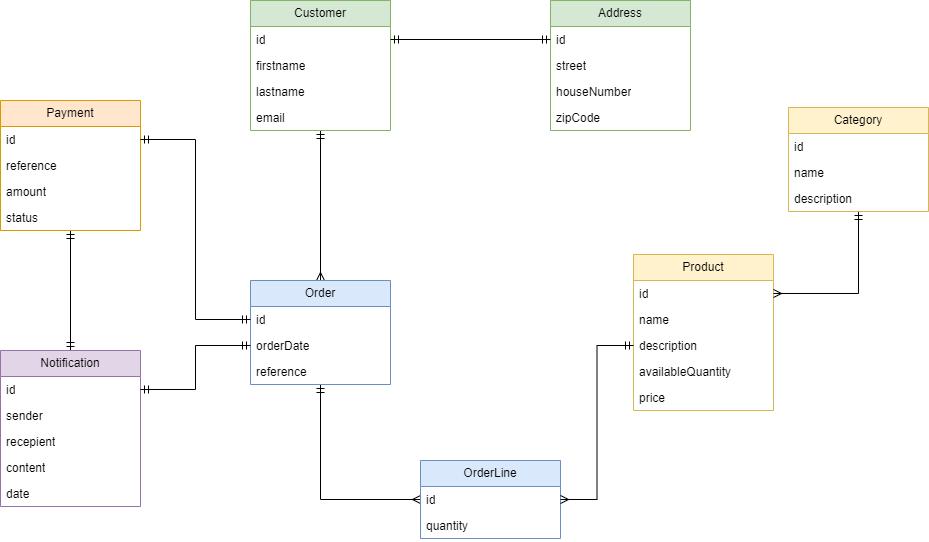

The diagram above was exported from draw.io. Its source (the exported page's mxGraphModel, read from the mxfile embedded in the PNG):
<mxGraphModel dx="1450" dy="957" grid="0" gridSize="10" guides="0" tooltips="1" connect="0" arrows="0" fold="1" page="0" pageScale="1" pageWidth="1169" pageHeight="827" math="0" shadow="0">
  <root>
    <mxCell id="0" />
    <mxCell id="1" parent="0" />
    <mxCell id="nPPL16FtD3WXAmP0PZX--12" style="edgeStyle=orthogonalEdgeStyle;rounded=0;orthogonalLoop=1;jettySize=auto;html=1;entryX=0.5;entryY=0;entryDx=0;entryDy=0;endArrow=ERmany;endFill=0;startArrow=ERmandOne;startFill=0;" parent="1" source="WRttjeE3I7V11c35sN3d-1" target="WRttjeE3I7V11c35sN3d-10" edge="1">
      <mxGeometry relative="1" as="geometry" />
    </mxCell>
    <mxCell id="WRttjeE3I7V11c35sN3d-1" value="Customer" style="swimlane;fontStyle=0;childLayout=stackLayout;horizontal=1;startSize=26;fillColor=#d5e8d4;horizontalStack=0;resizeParent=1;resizeParentMax=0;resizeLast=0;collapsible=1;marginBottom=0;whiteSpace=wrap;html=1;strokeColor=#82b366;" parent="1" vertex="1">
      <mxGeometry x="70" y="-80" width="140" height="130" as="geometry" />
    </mxCell>
    <mxCell id="WRttjeE3I7V11c35sN3d-2" value="id" style="text;strokeColor=none;fillColor=none;align=left;verticalAlign=top;spacingLeft=4;spacingRight=4;overflow=hidden;rotatable=0;points=[[0,0.5],[1,0.5]];portConstraint=eastwest;whiteSpace=wrap;html=1;" parent="WRttjeE3I7V11c35sN3d-1" vertex="1">
      <mxGeometry y="26" width="140" height="26" as="geometry" />
    </mxCell>
    <mxCell id="WRttjeE3I7V11c35sN3d-3" value="firstname" style="text;strokeColor=none;fillColor=none;align=left;verticalAlign=top;spacingLeft=4;spacingRight=4;overflow=hidden;rotatable=0;points=[[0,0.5],[1,0.5]];portConstraint=eastwest;whiteSpace=wrap;html=1;" parent="WRttjeE3I7V11c35sN3d-1" vertex="1">
      <mxGeometry y="52" width="140" height="26" as="geometry" />
    </mxCell>
    <mxCell id="WRttjeE3I7V11c35sN3d-4" value="lastname" style="text;strokeColor=none;fillColor=none;align=left;verticalAlign=top;spacingLeft=4;spacingRight=4;overflow=hidden;rotatable=0;points=[[0,0.5],[1,0.5]];portConstraint=eastwest;whiteSpace=wrap;html=1;" parent="WRttjeE3I7V11c35sN3d-1" vertex="1">
      <mxGeometry y="78" width="140" height="26" as="geometry" />
    </mxCell>
    <mxCell id="WRttjeE3I7V11c35sN3d-5" value="email" style="text;strokeColor=none;fillColor=none;align=left;verticalAlign=top;spacingLeft=4;spacingRight=4;overflow=hidden;rotatable=0;points=[[0,0.5],[1,0.5]];portConstraint=eastwest;whiteSpace=wrap;html=1;" parent="WRttjeE3I7V11c35sN3d-1" vertex="1">
      <mxGeometry y="104" width="140" height="26" as="geometry" />
    </mxCell>
    <mxCell id="nPPL16FtD3WXAmP0PZX--13" style="edgeStyle=orthogonalEdgeStyle;rounded=0;orthogonalLoop=1;jettySize=auto;html=1;entryX=0;entryY=0.5;entryDx=0;entryDy=0;endArrow=ERmany;endFill=0;startArrow=ERmandOne;startFill=0;" parent="1" source="WRttjeE3I7V11c35sN3d-10" target="nPPL16FtD3WXAmP0PZX--2" edge="1">
      <mxGeometry relative="1" as="geometry" />
    </mxCell>
    <mxCell id="WRttjeE3I7V11c35sN3d-10" value="Order" style="swimlane;fontStyle=0;childLayout=stackLayout;horizontal=1;startSize=26;fillColor=#dae8fc;horizontalStack=0;resizeParent=1;resizeParentMax=0;resizeLast=0;collapsible=1;marginBottom=0;whiteSpace=wrap;html=1;strokeColor=#6c8ebf;" parent="1" vertex="1">
      <mxGeometry x="70" y="200" width="140" height="104" as="geometry" />
    </mxCell>
    <mxCell id="WRttjeE3I7V11c35sN3d-11" value="id" style="text;strokeColor=none;fillColor=none;align=left;verticalAlign=top;spacingLeft=4;spacingRight=4;overflow=hidden;rotatable=0;points=[[0,0.5],[1,0.5]];portConstraint=eastwest;whiteSpace=wrap;html=1;" parent="WRttjeE3I7V11c35sN3d-10" vertex="1">
      <mxGeometry y="26" width="140" height="26" as="geometry" />
    </mxCell>
    <mxCell id="WRttjeE3I7V11c35sN3d-12" value="orderDate" style="text;strokeColor=none;fillColor=none;align=left;verticalAlign=top;spacingLeft=4;spacingRight=4;overflow=hidden;rotatable=0;points=[[0,0.5],[1,0.5]];portConstraint=eastwest;whiteSpace=wrap;html=1;" parent="WRttjeE3I7V11c35sN3d-10" vertex="1">
      <mxGeometry y="52" width="140" height="26" as="geometry" />
    </mxCell>
    <mxCell id="WRttjeE3I7V11c35sN3d-13" value="reference" style="text;strokeColor=none;fillColor=none;align=left;verticalAlign=top;spacingLeft=4;spacingRight=4;overflow=hidden;rotatable=0;points=[[0,0.5],[1,0.5]];portConstraint=eastwest;whiteSpace=wrap;html=1;" parent="WRttjeE3I7V11c35sN3d-10" vertex="1">
      <mxGeometry y="78" width="140" height="26" as="geometry" />
    </mxCell>
    <mxCell id="WRttjeE3I7V11c35sN3d-14" value="Product" style="swimlane;fontStyle=0;childLayout=stackLayout;horizontal=1;startSize=26;fillColor=#fff2cc;horizontalStack=0;resizeParent=1;resizeParentMax=0;resizeLast=0;collapsible=1;marginBottom=0;whiteSpace=wrap;html=1;strokeColor=#d6b656;" parent="1" vertex="1">
      <mxGeometry x="453" y="174" width="140" height="156" as="geometry" />
    </mxCell>
    <mxCell id="WRttjeE3I7V11c35sN3d-15" value="id" style="text;strokeColor=none;fillColor=none;align=left;verticalAlign=top;spacingLeft=4;spacingRight=4;overflow=hidden;rotatable=0;points=[[0,0.5],[1,0.5]];portConstraint=eastwest;whiteSpace=wrap;html=1;" parent="WRttjeE3I7V11c35sN3d-14" vertex="1">
      <mxGeometry y="26" width="140" height="26" as="geometry" />
    </mxCell>
    <mxCell id="WRttjeE3I7V11c35sN3d-16" value="name" style="text;strokeColor=none;fillColor=none;align=left;verticalAlign=top;spacingLeft=4;spacingRight=4;overflow=hidden;rotatable=0;points=[[0,0.5],[1,0.5]];portConstraint=eastwest;whiteSpace=wrap;html=1;" parent="WRttjeE3I7V11c35sN3d-14" vertex="1">
      <mxGeometry y="52" width="140" height="26" as="geometry" />
    </mxCell>
    <mxCell id="WRttjeE3I7V11c35sN3d-17" value="description" style="text;strokeColor=none;fillColor=none;align=left;verticalAlign=top;spacingLeft=4;spacingRight=4;overflow=hidden;rotatable=0;points=[[0,0.5],[1,0.5]];portConstraint=eastwest;whiteSpace=wrap;html=1;" parent="WRttjeE3I7V11c35sN3d-14" vertex="1">
      <mxGeometry y="78" width="140" height="26" as="geometry" />
    </mxCell>
    <mxCell id="WRttjeE3I7V11c35sN3d-18" value="availableQuantity" style="text;strokeColor=none;fillColor=none;align=left;verticalAlign=top;spacingLeft=4;spacingRight=4;overflow=hidden;rotatable=0;points=[[0,0.5],[1,0.5]];portConstraint=eastwest;whiteSpace=wrap;html=1;" parent="WRttjeE3I7V11c35sN3d-14" vertex="1">
      <mxGeometry y="104" width="140" height="26" as="geometry" />
    </mxCell>
    <mxCell id="WRttjeE3I7V11c35sN3d-24" value="price" style="text;strokeColor=none;fillColor=none;align=left;verticalAlign=top;spacingLeft=4;spacingRight=4;overflow=hidden;rotatable=0;points=[[0,0.5],[1,0.5]];portConstraint=eastwest;whiteSpace=wrap;html=1;" parent="WRttjeE3I7V11c35sN3d-14" vertex="1">
      <mxGeometry y="130" width="140" height="26" as="geometry" />
    </mxCell>
    <mxCell id="nPPL16FtD3WXAmP0PZX--27" style="edgeStyle=orthogonalEdgeStyle;rounded=0;orthogonalLoop=1;jettySize=auto;html=1;entryX=0.5;entryY=0;entryDx=0;entryDy=0;startArrow=ERmandOne;startFill=0;endArrow=ERmandOne;endFill=0;" parent="1" source="WRttjeE3I7V11c35sN3d-20" target="nPPL16FtD3WXAmP0PZX--6" edge="1">
      <mxGeometry relative="1" as="geometry" />
    </mxCell>
    <mxCell id="WRttjeE3I7V11c35sN3d-20" value="Payment" style="swimlane;fontStyle=0;childLayout=stackLayout;horizontal=1;startSize=26;fillColor=#ffe6cc;horizontalStack=0;resizeParent=1;resizeParentMax=0;resizeLast=0;collapsible=1;marginBottom=0;whiteSpace=wrap;html=1;strokeColor=#d79b00;" parent="1" vertex="1">
      <mxGeometry x="-180" y="20" width="140" height="130" as="geometry" />
    </mxCell>
    <mxCell id="WRttjeE3I7V11c35sN3d-21" value="id" style="text;strokeColor=none;fillColor=none;align=left;verticalAlign=top;spacingLeft=4;spacingRight=4;overflow=hidden;rotatable=0;points=[[0,0.5],[1,0.5]];portConstraint=eastwest;whiteSpace=wrap;html=1;" parent="WRttjeE3I7V11c35sN3d-20" vertex="1">
      <mxGeometry y="26" width="140" height="26" as="geometry" />
    </mxCell>
    <mxCell id="WRttjeE3I7V11c35sN3d-22" value="reference" style="text;strokeColor=none;fillColor=none;align=left;verticalAlign=top;spacingLeft=4;spacingRight=4;overflow=hidden;rotatable=0;points=[[0,0.5],[1,0.5]];portConstraint=eastwest;whiteSpace=wrap;html=1;" parent="WRttjeE3I7V11c35sN3d-20" vertex="1">
      <mxGeometry y="52" width="140" height="26" as="geometry" />
    </mxCell>
    <mxCell id="WRttjeE3I7V11c35sN3d-23" value="amount" style="text;strokeColor=none;fillColor=none;align=left;verticalAlign=top;spacingLeft=4;spacingRight=4;overflow=hidden;rotatable=0;points=[[0,0.5],[1,0.5]];portConstraint=eastwest;whiteSpace=wrap;html=1;" parent="WRttjeE3I7V11c35sN3d-20" vertex="1">
      <mxGeometry y="78" width="140" height="26" as="geometry" />
    </mxCell>
    <mxCell id="nPPL16FtD3WXAmP0PZX--5" value="status" style="text;strokeColor=none;fillColor=none;align=left;verticalAlign=top;spacingLeft=4;spacingRight=4;overflow=hidden;rotatable=0;points=[[0,0.5],[1,0.5]];portConstraint=eastwest;whiteSpace=wrap;html=1;" parent="WRttjeE3I7V11c35sN3d-20" vertex="1">
      <mxGeometry y="104" width="140" height="26" as="geometry" />
    </mxCell>
    <mxCell id="nPPL16FtD3WXAmP0PZX--1" value="OrderLine" style="swimlane;fontStyle=0;childLayout=stackLayout;horizontal=1;startSize=26;fillColor=#dae8fc;horizontalStack=0;resizeParent=1;resizeParentMax=0;resizeLast=0;collapsible=1;marginBottom=0;whiteSpace=wrap;html=1;strokeColor=#6c8ebf;" parent="1" vertex="1">
      <mxGeometry x="240" y="380" width="140" height="78" as="geometry" />
    </mxCell>
    <mxCell id="nPPL16FtD3WXAmP0PZX--2" value="id" style="text;strokeColor=none;fillColor=none;align=left;verticalAlign=top;spacingLeft=4;spacingRight=4;overflow=hidden;rotatable=0;points=[[0,0.5],[1,0.5]];portConstraint=eastwest;whiteSpace=wrap;html=1;" parent="nPPL16FtD3WXAmP0PZX--1" vertex="1">
      <mxGeometry y="26" width="140" height="26" as="geometry" />
    </mxCell>
    <mxCell id="nPPL16FtD3WXAmP0PZX--3" value="quantity" style="text;strokeColor=none;fillColor=none;align=left;verticalAlign=top;spacingLeft=4;spacingRight=4;overflow=hidden;rotatable=0;points=[[0,0.5],[1,0.5]];portConstraint=eastwest;whiteSpace=wrap;html=1;" parent="nPPL16FtD3WXAmP0PZX--1" vertex="1">
      <mxGeometry y="52" width="140" height="26" as="geometry" />
    </mxCell>
    <mxCell id="nPPL16FtD3WXAmP0PZX--6" value="Notification" style="swimlane;fontStyle=0;childLayout=stackLayout;horizontal=1;startSize=26;fillColor=#e1d5e7;horizontalStack=0;resizeParent=1;resizeParentMax=0;resizeLast=0;collapsible=1;marginBottom=0;whiteSpace=wrap;html=1;strokeColor=#9673a6;" parent="1" vertex="1">
      <mxGeometry x="-180" y="270" width="140" height="156" as="geometry" />
    </mxCell>
    <mxCell id="nPPL16FtD3WXAmP0PZX--7" value="id" style="text;strokeColor=none;fillColor=none;align=left;verticalAlign=top;spacingLeft=4;spacingRight=4;overflow=hidden;rotatable=0;points=[[0,0.5],[1,0.5]];portConstraint=eastwest;whiteSpace=wrap;html=1;" parent="nPPL16FtD3WXAmP0PZX--6" vertex="1">
      <mxGeometry y="26" width="140" height="26" as="geometry" />
    </mxCell>
    <mxCell id="nPPL16FtD3WXAmP0PZX--8" value="sender" style="text;strokeColor=none;fillColor=none;align=left;verticalAlign=top;spacingLeft=4;spacingRight=4;overflow=hidden;rotatable=0;points=[[0,0.5],[1,0.5]];portConstraint=eastwest;whiteSpace=wrap;html=1;" parent="nPPL16FtD3WXAmP0PZX--6" vertex="1">
      <mxGeometry y="52" width="140" height="26" as="geometry" />
    </mxCell>
    <mxCell id="nPPL16FtD3WXAmP0PZX--9" value="recepient" style="text;strokeColor=none;fillColor=none;align=left;verticalAlign=top;spacingLeft=4;spacingRight=4;overflow=hidden;rotatable=0;points=[[0,0.5],[1,0.5]];portConstraint=eastwest;whiteSpace=wrap;html=1;" parent="nPPL16FtD3WXAmP0PZX--6" vertex="1">
      <mxGeometry y="78" width="140" height="26" as="geometry" />
    </mxCell>
    <mxCell id="nPPL16FtD3WXAmP0PZX--10" value="content" style="text;strokeColor=none;fillColor=none;align=left;verticalAlign=top;spacingLeft=4;spacingRight=4;overflow=hidden;rotatable=0;points=[[0,0.5],[1,0.5]];portConstraint=eastwest;whiteSpace=wrap;html=1;" parent="nPPL16FtD3WXAmP0PZX--6" vertex="1">
      <mxGeometry y="104" width="140" height="26" as="geometry" />
    </mxCell>
    <mxCell id="nPPL16FtD3WXAmP0PZX--11" value="date" style="text;strokeColor=none;fillColor=none;align=left;verticalAlign=top;spacingLeft=4;spacingRight=4;overflow=hidden;rotatable=0;points=[[0,0.5],[1,0.5]];portConstraint=eastwest;whiteSpace=wrap;html=1;" parent="nPPL16FtD3WXAmP0PZX--6" vertex="1">
      <mxGeometry y="130" width="140" height="26" as="geometry" />
    </mxCell>
    <mxCell id="nPPL16FtD3WXAmP0PZX--14" style="edgeStyle=orthogonalEdgeStyle;rounded=0;orthogonalLoop=1;jettySize=auto;html=1;entryX=1;entryY=0.5;entryDx=0;entryDy=0;endArrow=ERmany;endFill=0;startArrow=ERmandOne;startFill=0;" parent="1" source="WRttjeE3I7V11c35sN3d-17" target="nPPL16FtD3WXAmP0PZX--2" edge="1">
      <mxGeometry relative="1" as="geometry" />
    </mxCell>
    <mxCell id="nPPL16FtD3WXAmP0PZX--15" style="edgeStyle=orthogonalEdgeStyle;rounded=0;orthogonalLoop=1;jettySize=auto;html=1;startArrow=ERmandOne;startFill=0;endArrow=ERmandOne;endFill=0;" parent="1" source="WRttjeE3I7V11c35sN3d-11" target="WRttjeE3I7V11c35sN3d-21" edge="1">
      <mxGeometry relative="1" as="geometry" />
    </mxCell>
    <mxCell id="nPPL16FtD3WXAmP0PZX--20" style="edgeStyle=orthogonalEdgeStyle;rounded=0;orthogonalLoop=1;jettySize=auto;html=1;entryX=1;entryY=0.5;entryDx=0;entryDy=0;endArrow=ERmany;endFill=0;startArrow=ERmandOne;startFill=0;" parent="1" source="nPPL16FtD3WXAmP0PZX--16" target="WRttjeE3I7V11c35sN3d-15" edge="1">
      <mxGeometry relative="1" as="geometry" />
    </mxCell>
    <mxCell id="nPPL16FtD3WXAmP0PZX--16" value="Category" style="swimlane;fontStyle=0;childLayout=stackLayout;horizontal=1;startSize=26;fillColor=#fff2cc;horizontalStack=0;resizeParent=1;resizeParentMax=0;resizeLast=0;collapsible=1;marginBottom=0;whiteSpace=wrap;html=1;strokeColor=#d6b656;" parent="1" vertex="1">
      <mxGeometry x="608" y="27" width="140" height="104" as="geometry" />
    </mxCell>
    <mxCell id="nPPL16FtD3WXAmP0PZX--17" value="id" style="text;strokeColor=none;fillColor=none;align=left;verticalAlign=top;spacingLeft=4;spacingRight=4;overflow=hidden;rotatable=0;points=[[0,0.5],[1,0.5]];portConstraint=eastwest;whiteSpace=wrap;html=1;" parent="nPPL16FtD3WXAmP0PZX--16" vertex="1">
      <mxGeometry y="26" width="140" height="26" as="geometry" />
    </mxCell>
    <mxCell id="nPPL16FtD3WXAmP0PZX--18" value="name" style="text;strokeColor=none;fillColor=none;align=left;verticalAlign=top;spacingLeft=4;spacingRight=4;overflow=hidden;rotatable=0;points=[[0,0.5],[1,0.5]];portConstraint=eastwest;whiteSpace=wrap;html=1;" parent="nPPL16FtD3WXAmP0PZX--16" vertex="1">
      <mxGeometry y="52" width="140" height="26" as="geometry" />
    </mxCell>
    <mxCell id="nPPL16FtD3WXAmP0PZX--19" value="description" style="text;strokeColor=none;fillColor=none;align=left;verticalAlign=top;spacingLeft=4;spacingRight=4;overflow=hidden;rotatable=0;points=[[0,0.5],[1,0.5]];portConstraint=eastwest;whiteSpace=wrap;html=1;" parent="nPPL16FtD3WXAmP0PZX--16" vertex="1">
      <mxGeometry y="78" width="140" height="26" as="geometry" />
    </mxCell>
    <mxCell id="nPPL16FtD3WXAmP0PZX--21" value="Address" style="swimlane;fontStyle=0;childLayout=stackLayout;horizontal=1;startSize=26;fillColor=#d5e8d4;horizontalStack=0;resizeParent=1;resizeParentMax=0;resizeLast=0;collapsible=1;marginBottom=0;whiteSpace=wrap;html=1;strokeColor=#82b366;" parent="1" vertex="1">
      <mxGeometry x="370" y="-80" width="140" height="130" as="geometry" />
    </mxCell>
    <mxCell id="nPPL16FtD3WXAmP0PZX--22" value="id" style="text;strokeColor=none;fillColor=none;align=left;verticalAlign=top;spacingLeft=4;spacingRight=4;overflow=hidden;rotatable=0;points=[[0,0.5],[1,0.5]];portConstraint=eastwest;whiteSpace=wrap;html=1;" parent="nPPL16FtD3WXAmP0PZX--21" vertex="1">
      <mxGeometry y="26" width="140" height="26" as="geometry" />
    </mxCell>
    <mxCell id="nPPL16FtD3WXAmP0PZX--23" value="street" style="text;strokeColor=none;fillColor=none;align=left;verticalAlign=top;spacingLeft=4;spacingRight=4;overflow=hidden;rotatable=0;points=[[0,0.5],[1,0.5]];portConstraint=eastwest;whiteSpace=wrap;html=1;" parent="nPPL16FtD3WXAmP0PZX--21" vertex="1">
      <mxGeometry y="52" width="140" height="26" as="geometry" />
    </mxCell>
    <mxCell id="nPPL16FtD3WXAmP0PZX--24" value="houseNumber" style="text;strokeColor=none;fillColor=none;align=left;verticalAlign=top;spacingLeft=4;spacingRight=4;overflow=hidden;rotatable=0;points=[[0,0.5],[1,0.5]];portConstraint=eastwest;whiteSpace=wrap;html=1;" parent="nPPL16FtD3WXAmP0PZX--21" vertex="1">
      <mxGeometry y="78" width="140" height="26" as="geometry" />
    </mxCell>
    <mxCell id="nPPL16FtD3WXAmP0PZX--25" value="zipCode" style="text;strokeColor=none;fillColor=none;align=left;verticalAlign=top;spacingLeft=4;spacingRight=4;overflow=hidden;rotatable=0;points=[[0,0.5],[1,0.5]];portConstraint=eastwest;whiteSpace=wrap;html=1;" parent="nPPL16FtD3WXAmP0PZX--21" vertex="1">
      <mxGeometry y="104" width="140" height="26" as="geometry" />
    </mxCell>
    <mxCell id="nPPL16FtD3WXAmP0PZX--26" style="edgeStyle=orthogonalEdgeStyle;rounded=0;orthogonalLoop=1;jettySize=auto;html=1;entryX=1;entryY=0.5;entryDx=0;entryDy=0;endArrow=ERmandOne;endFill=0;startArrow=ERmandOne;startFill=0;" parent="1" source="nPPL16FtD3WXAmP0PZX--22" target="WRttjeE3I7V11c35sN3d-2" edge="1">
      <mxGeometry relative="1" as="geometry" />
    </mxCell>
    <mxCell id="nPPL16FtD3WXAmP0PZX--28" style="edgeStyle=orthogonalEdgeStyle;rounded=0;orthogonalLoop=1;jettySize=auto;html=1;entryX=1;entryY=0.5;entryDx=0;entryDy=0;exitX=0;exitY=0.5;exitDx=0;exitDy=0;endArrow=ERmandOne;endFill=0;startArrow=ERmandOne;startFill=0;" parent="1" source="WRttjeE3I7V11c35sN3d-12" target="nPPL16FtD3WXAmP0PZX--7" edge="1">
      <mxGeometry relative="1" as="geometry" />
    </mxCell>
  </root>
</mxGraphModel>